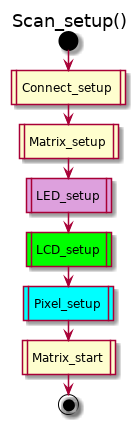

The diagram above was rendered by PlantUML. Its source (embedded in the PNG):
@startuml
title Scan_setup()
start
:Connect_setup|
:Matrix_setup|
#Plum:LED_setup|
#Lime:LCD_setup|
#Aqua:Pixel_setup|
:Matrix_start|
stop
@enduml